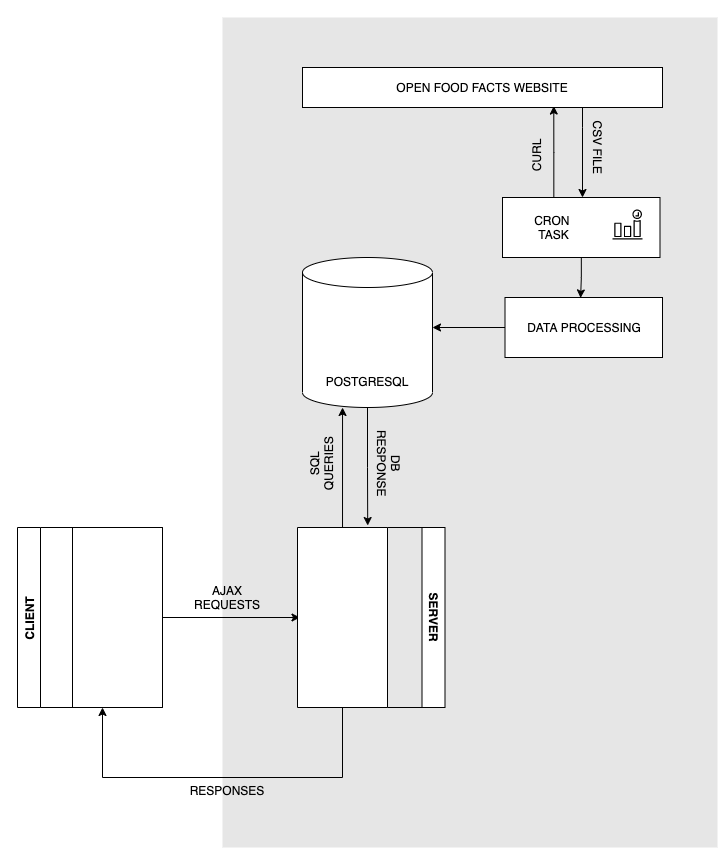

The diagram above was exported from draw.io. Its source (the exported page's mxGraphModel, read from the mxfile embedded in the PNG):
<mxGraphModel dx="1575" dy="887" grid="1" gridSize="10" guides="1" tooltips="1" connect="1" arrows="1" fold="1" page="1" pageScale="1" pageWidth="1654" pageHeight="1169" math="0" shadow="0">
  <root>
    <mxCell id="0" />
    <mxCell id="1" parent="0" />
    <mxCell id="NM9JfprUsZXXIZ5S5kjW-55" value="" style="rounded=0;whiteSpace=wrap;html=1;strokeWidth=1;strokeColor=none;fillColor=#E6E6E6;" vertex="1" parent="1">
      <mxGeometry x="660" y="80" width="495" height="830" as="geometry" />
    </mxCell>
    <mxCell id="NM9JfprUsZXXIZ5S5kjW-15" style="edgeStyle=orthogonalEdgeStyle;rounded=0;orthogonalLoop=1;jettySize=auto;html=1;entryX=1;entryY=0.5;entryDx=0;entryDy=0;" edge="1" parent="1" source="NM9JfprUsZXXIZ5S5kjW-2" target="NM9JfprUsZXXIZ5S5kjW-12">
      <mxGeometry relative="1" as="geometry" />
    </mxCell>
    <mxCell id="NM9JfprUsZXXIZ5S5kjW-2" value="" style="rounded=0;whiteSpace=wrap;html=1;rotation=90;" vertex="1" parent="1">
      <mxGeometry x="465" y="635" width="180" height="90" as="geometry" />
    </mxCell>
    <mxCell id="NM9JfprUsZXXIZ5S5kjW-53" style="edgeStyle=orthogonalEdgeStyle;rounded=0;orthogonalLoop=1;jettySize=auto;html=1;entryX=-0.011;entryY=0.22;entryDx=0;entryDy=0;entryPerimeter=0;" edge="1" parent="1" source="NM9JfprUsZXXIZ5S5kjW-8" target="NM9JfprUsZXXIZ5S5kjW-11">
      <mxGeometry relative="1" as="geometry">
        <mxPoint x="805" y="580" as="targetPoint" />
      </mxGeometry>
    </mxCell>
    <mxCell id="NM9JfprUsZXXIZ5S5kjW-8" value="" style="shape=cylinder3;whiteSpace=wrap;html=1;boundedLbl=1;backgroundOutline=1;size=15;" vertex="1" parent="1">
      <mxGeometry x="740" y="320" width="130" height="150" as="geometry" />
    </mxCell>
    <mxCell id="NM9JfprUsZXXIZ5S5kjW-9" value="CLIENT" style="swimlane;horizontal=0;" vertex="1" parent="1">
      <mxGeometry x="455" y="590" width="145" height="180" as="geometry" />
    </mxCell>
    <mxCell id="NM9JfprUsZXXIZ5S5kjW-12" value="SERVER" style="swimlane;horizontal=0;rotation=-180;" vertex="1" parent="1">
      <mxGeometry x="737.5" y="590" width="145" height="180" as="geometry" />
    </mxCell>
    <mxCell id="NM9JfprUsZXXIZ5S5kjW-11" value="" style="rounded=0;whiteSpace=wrap;html=1;rotation=90;" vertex="1" parent="NM9JfprUsZXXIZ5S5kjW-12">
      <mxGeometry x="-47.5" y="45" width="180" height="90" as="geometry" />
    </mxCell>
    <mxCell id="NM9JfprUsZXXIZ5S5kjW-16" style="edgeStyle=orthogonalEdgeStyle;rounded=0;orthogonalLoop=1;jettySize=auto;html=1;" edge="1" parent="1" source="NM9JfprUsZXXIZ5S5kjW-11">
      <mxGeometry relative="1" as="geometry">
        <mxPoint x="540" y="770" as="targetPoint" />
        <Array as="points">
          <mxPoint x="780" y="840" />
          <mxPoint x="540" y="840" />
        </Array>
      </mxGeometry>
    </mxCell>
    <mxCell id="NM9JfprUsZXXIZ5S5kjW-17" value="AJAX REQUESTS" style="text;html=1;strokeColor=none;fillColor=none;align=center;verticalAlign=middle;whiteSpace=wrap;rounded=0;" vertex="1" parent="1">
      <mxGeometry x="620" y="650" width="90" height="20" as="geometry" />
    </mxCell>
    <mxCell id="NM9JfprUsZXXIZ5S5kjW-18" value="RESPONSES" style="text;html=1;strokeColor=none;fillColor=none;align=center;verticalAlign=middle;whiteSpace=wrap;rounded=0;" vertex="1" parent="1">
      <mxGeometry x="620" y="843" width="90" height="20" as="geometry" />
    </mxCell>
    <mxCell id="NM9JfprUsZXXIZ5S5kjW-19" value="POSTGRESQL" style="text;html=1;strokeColor=none;fillColor=none;align=center;verticalAlign=middle;whiteSpace=wrap;rounded=0;" vertex="1" parent="1">
      <mxGeometry x="785" y="434" width="40" height="20" as="geometry" />
    </mxCell>
    <mxCell id="NM9JfprUsZXXIZ5S5kjW-44" style="edgeStyle=orthogonalEdgeStyle;rounded=0;orthogonalLoop=1;jettySize=auto;html=1;entryX=0.48;entryY=0.007;entryDx=0;entryDy=0;entryPerimeter=0;" edge="1" parent="1" source="NM9JfprUsZXXIZ5S5kjW-32" target="NM9JfprUsZXXIZ5S5kjW-40">
      <mxGeometry relative="1" as="geometry" />
    </mxCell>
    <mxCell id="NM9JfprUsZXXIZ5S5kjW-32" value="" style="rounded=0;whiteSpace=wrap;html=1;strokeWidth=1;fillColor=#FFFFFF;" vertex="1" parent="1">
      <mxGeometry x="940" y="260" width="157.5" height="60" as="geometry" />
    </mxCell>
    <mxCell id="NM9JfprUsZXXIZ5S5kjW-31" value="" style="outlineConnect=0;fontColor=#232F3E;gradientColor=none;strokeColor=none;dashed=0;verticalLabelPosition=bottom;verticalAlign=top;align=center;html=1;fontSize=12;fontStyle=0;aspect=fixed;pointerEvents=1;shape=mxgraph.aws4.event_time_based;fillColor=#000000;" vertex="1" parent="1">
      <mxGeometry x="1050" y="272" width="30" height="30" as="geometry" />
    </mxCell>
    <mxCell id="NM9JfprUsZXXIZ5S5kjW-41" style="edgeStyle=orthogonalEdgeStyle;rounded=0;orthogonalLoop=1;jettySize=auto;html=1;entryX=0.698;entryY=0.964;entryDx=0;entryDy=0;entryPerimeter=0;" edge="1" parent="1" source="NM9JfprUsZXXIZ5S5kjW-33" target="NM9JfprUsZXXIZ5S5kjW-36">
      <mxGeometry relative="1" as="geometry" />
    </mxCell>
    <mxCell id="NM9JfprUsZXXIZ5S5kjW-33" value="CRON &lt;br&gt;TASK" style="text;html=1;strokeColor=none;fillColor=none;align=center;verticalAlign=middle;whiteSpace=wrap;rounded=0;" vertex="1" parent="1">
      <mxGeometry x="935" y="260" width="112.5" height="60" as="geometry" />
    </mxCell>
    <mxCell id="NM9JfprUsZXXIZ5S5kjW-35" value="" style="rounded=0;whiteSpace=wrap;html=1;strokeWidth=1;fillColor=#FFFFFF;" vertex="1" parent="1">
      <mxGeometry x="740" y="130" width="360" height="40" as="geometry" />
    </mxCell>
    <mxCell id="NM9JfprUsZXXIZ5S5kjW-37" style="edgeStyle=orthogonalEdgeStyle;rounded=0;orthogonalLoop=1;jettySize=auto;html=1;" edge="1" parent="1" target="NM9JfprUsZXXIZ5S5kjW-32">
      <mxGeometry relative="1" as="geometry">
        <mxPoint x="1020.0000000000002" y="170" as="sourcePoint" />
        <Array as="points">
          <mxPoint x="1020" y="190" />
          <mxPoint x="1020" y="190" />
        </Array>
      </mxGeometry>
    </mxCell>
    <mxCell id="NM9JfprUsZXXIZ5S5kjW-36" value="OPEN FOOD FACTS WEBSITE" style="text;html=1;strokeColor=none;fillColor=none;align=center;verticalAlign=middle;whiteSpace=wrap;rounded=0;" vertex="1" parent="1">
      <mxGeometry x="740" y="130" width="360" height="40" as="geometry" />
    </mxCell>
    <mxCell id="NM9JfprUsZXXIZ5S5kjW-45" style="edgeStyle=orthogonalEdgeStyle;rounded=0;orthogonalLoop=1;jettySize=auto;html=1;" edge="1" parent="1" source="NM9JfprUsZXXIZ5S5kjW-40">
      <mxGeometry relative="1" as="geometry">
        <mxPoint x="870" y="390" as="targetPoint" />
      </mxGeometry>
    </mxCell>
    <mxCell id="NM9JfprUsZXXIZ5S5kjW-40" value="DATA PROCESSING" style="rounded=0;whiteSpace=wrap;html=1;strokeWidth=1;fillColor=#FFFFFF;" vertex="1" parent="1">
      <mxGeometry x="942.5" y="360" width="157.5" height="60" as="geometry" />
    </mxCell>
    <mxCell id="NM9JfprUsZXXIZ5S5kjW-42" value="CURL" style="text;html=1;strokeColor=none;fillColor=none;align=center;verticalAlign=middle;whiteSpace=wrap;rounded=0;rotation=-90;" vertex="1" parent="1">
      <mxGeometry x="942.5" y="208.75" width="62.5" height="20" as="geometry" />
    </mxCell>
    <mxCell id="NM9JfprUsZXXIZ5S5kjW-43" value="CSV FILE" style="text;html=1;strokeColor=none;fillColor=none;align=center;verticalAlign=middle;whiteSpace=wrap;rounded=0;rotation=90;" vertex="1" parent="1">
      <mxGeometry x="1005" y="200" width="62.5" height="20" as="geometry" />
    </mxCell>
    <mxCell id="NM9JfprUsZXXIZ5S5kjW-51" value="SQL QUERIES" style="text;html=1;strokeColor=none;fillColor=none;align=center;verticalAlign=middle;whiteSpace=wrap;rounded=0;rotation=-90;" vertex="1" parent="1">
      <mxGeometry x="727.5" y="517" width="62.5" height="20" as="geometry" />
    </mxCell>
    <mxCell id="NM9JfprUsZXXIZ5S5kjW-52" value="DB RESPONSE" style="text;html=1;strokeColor=none;fillColor=none;align=center;verticalAlign=middle;whiteSpace=wrap;rounded=0;rotation=90;" vertex="1" parent="1">
      <mxGeometry x="796" y="516" width="62.5" height="20" as="geometry" />
    </mxCell>
    <mxCell id="NM9JfprUsZXXIZ5S5kjW-54" style="edgeStyle=orthogonalEdgeStyle;rounded=0;orthogonalLoop=1;jettySize=auto;html=1;entryX=0.308;entryY=1;entryDx=0;entryDy=0;entryPerimeter=0;" edge="1" parent="1" source="NM9JfprUsZXXIZ5S5kjW-11" target="NM9JfprUsZXXIZ5S5kjW-8">
      <mxGeometry relative="1" as="geometry" />
    </mxCell>
  </root>
</mxGraphModel>